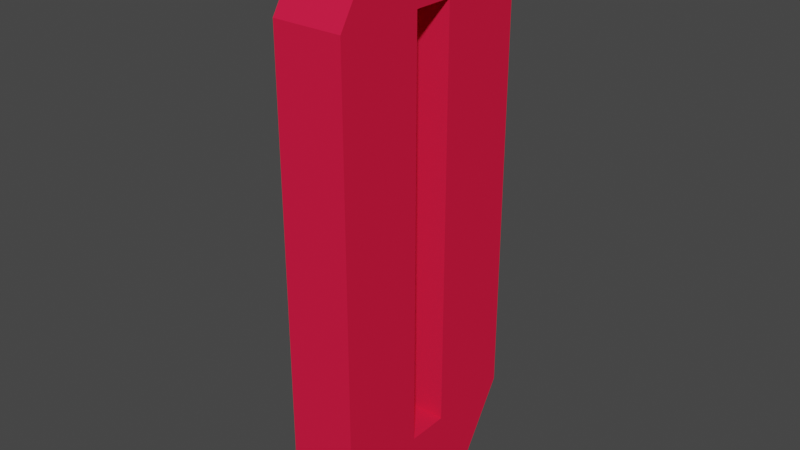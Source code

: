 # Source: thermometer.blend  (saved by Blender 2.90.8; exported with 4.5.12 LTS)
import bpy
from mathutils import Matrix  # noqa: F401  (used for matrix-valued properties, if any)

bpy.ops.wm.read_factory_settings(use_empty=True)
scene = bpy.context.scene
scene.name = 'Scene'

# ---- collections
col_collection = bpy.data.collections.new('Collection'); scene.collection.children.link(col_collection)

# ---- materials (node trees are filled in below, after node groups)
mat_meter = bpy.data.materials.new('meter')
mat_meter.use_transparent_shadow = False

# ---- material node trees
mat_meter.use_nodes = True; mat_meter.node_tree.nodes.clear()
_N = mat_meter.node_tree.nodes; _L = mat_meter.node_tree.links
n0 = _N.new('ShaderNodeBsdfPrincipled'); n0.name = 'Principled BSDF'; n0.location = (10, 300)
n0.distribution = 'GGX'
n0.subsurface_method = 'BURLEY'
n0.inputs[0].default_value = (0.8, 0.01363, 0.05733, 1.0)
n0.inputs[2].default_value = 0.1508
n0.inputs[3].default_value = 1.45
n0.inputs[13].default_value = 0.0
n0.inputs[27].default_value = (0.0, 0.0, 0.0, 1.0)
n0.inputs[28].default_value = 1.0
n1 = _N.new('ShaderNodeOutputMaterial'); n1.name = 'Material Output'; n1.location = (300, 300)
_L.new(n0.outputs[0], n1.inputs[0])
n1.is_active_output = True

# ---- world
world_world = bpy.data.worlds.new('World'); scene.world = world_world
world_world.use_nodes = True; world_world.node_tree.nodes.clear()
_N = world_world.node_tree.nodes; _L = world_world.node_tree.links
n0 = _N.new('ShaderNodeOutputWorld'); n0.name = 'World Output'; n0.location = (300, 300)
n1 = _N.new('ShaderNodeBackground'); n1.name = 'Background'; n1.location = (10, 300)
n1.inputs[0].default_value = (0.05088, 0.05088, 0.05088, 1.0)
_L.new(n1.outputs[0], n0.inputs[0])
n0.is_active_output = True
world_world.color = (0.05088, 0.05088, 0.05088)
world_world.use_sun_shadow = False
world_world.sun_shadow_jitter_overblur = 0.0

# ---- meshes
me_cube_001 = bpy.data.meshes.new('Cube.001')
me_cube_001.from_pydata([(1.0, -0.1902, 1.0), (-1.0, 0.1902, 1.0), (1.0, 0.1902, 1.0), (-1.0, -0.1902, 1.0), (1.0, 0.1902, -1.0), (-1.0, -0.1902, -1.0), (1.0, -0.1902, -1.0), (-1.0, 0.1902, -1.0), (-1.0, 0.5707, -1.0), (-1.0, -0.5707, -1.0), (-1.0, -0.5707, 1.0), (-1.0, 0.5707, 1.0), (1.0, -0.5707, -1.0), (1.0, 0.5707, -1.0), (1.0, 0.5707, 1.0), (1.0, -0.5707, 1.0), (-1.0, -1.0, -0.7347), (-1.0, -1.0, 0.7347), (-1.0, 1.0, 0.7347), (-1.0, 1.0, -0.7347), (1.0, 1.0, 0.7347), (1.0, 1.0, -0.7347), (1.0, -1.0, 0.7347), (1.0, -1.0, -0.7347), (1.0, 0.5707, 0.7347), (1.0, 0.5707, -0.7347), (1.0, -0.5707, 0.7347), (1.0, -0.5707, -0.7347), (-1.0, -0.5707, 0.7347), (-1.0, -0.5707, -0.7347), (-1.0, 0.5707, 0.7347), (-1.0, 0.5707, -0.7347), (-1.0, -0.1902, -0.7347), (-1.0, 0.1902, -0.7347), (-1.0, -0.1902, 0.7347), (-1.0, 0.1902, 0.7347), (1.0, 0.1902, -0.7347), (1.0, -0.1902, -0.7347), (1.0, 0.1902, 0.7347), (1.0, -0.1902, 0.7347)], [], [(22, 15, 10, 17), (17, 10, 28), (8, 31, 19), (19, 21, 13, 8), (4, 36, 37, 6), (25, 13, 21), (12, 27, 23), (0, 3, 10, 15), (13, 25, 36, 4), (5, 6, 12, 9), (29, 9, 16), (39, 0, 15, 26), (9, 12, 23, 16), (35, 1, 11, 30), (7, 33, 31, 8), (33, 35, 30, 31), (16, 17, 28, 29), (6, 37, 27, 12), (37, 39, 26, 27), (25, 24, 38, 36), (21, 20, 24, 25), (18, 30, 11), (23, 22, 17, 16), (18, 11, 14, 20), (27, 26, 22, 23), (20, 14, 24), (19, 18, 20, 21), (22, 26, 15), (31, 30, 18, 19), (29, 28, 34, 32), (32, 34, 35, 33), (9, 29, 32, 5), (5, 32, 33, 7), (28, 10, 3, 34), (34, 3, 1, 35), (24, 14, 2, 38), (38, 2, 0, 39), (8, 13, 4, 7), (7, 4, 6, 5), (14, 11, 1, 2), (2, 1, 3, 0), (34, 35, 38, 39), (34, 39, 37, 32), (32, 37, 36, 33), (38, 35, 33, 36)])
_uv = me_cube_001.uv_layers.new(name='UVMap')
_uv.uv.foreach_set('vector', [0.5417, 0.75, 0.625, 0.6667, 0.625, 0.08333, 0.5417, 1.0, 0.5417, 0.0, 0.625, 0.08333, 0.5417, 0.08333, 0.375, 0.1667, 0.4583, 0.1667, 0.4583, 0.25, 0.4583, 0.25, 0.4583, 0.5, 0.375, 0.5833, 0.125, 0.5833, 0.375, 0.6111, 0.4583, 0.6111, 0.4583, 0.6389, 0.375, 0.6389, 0.4583, 0.5833, 0.375, 0.5833, 0.4583, 0.5, 0.375, 0.6667, 0.4583, 0.6667, 0.4583, 0.75, 0.625, 0.6389, 0.875, 0.6389, 0.875, 0.6667, 0.625, 0.6667, 0.375, 0.5833, 0.4583, 0.5833, 0.4583, 0.6111, 0.375, 0.6111, 0.125, 0.6389, 0.375, 0.6389, 0.375, 0.6667, 0.125, 0.6667, 0.4583, 0.08333, 0.125, 0.6667, 0.4583, 0.0, 0.5417, 0.6389, 0.625, 0.6389, 0.625, 0.6667, 0.5417, 0.6667, 0.125, 0.6667, 0.375, 0.6667, 0.4583, 0.75, 0.4583, 1.0, 0.5417, 0.1389, 0.625, 0.1389, 0.625, 0.1667, 0.5417, 0.1667, 0.375, 0.1389, 0.4583, 0.1389, 0.4583, 0.1667, 0.375, 0.1667, 0.4583, 0.1389, 0.5417, 0.1389, 0.5417, 0.1667, 0.4583, 0.1667, 0.4583, 0.0, 0.5417, 0.0, 0.5417, 0.08333, 0.4583, 0.08333, 0.375, 0.6389, 0.4583, 0.6389, 0.4583, 0.6667, 0.375, 0.6667, 0.4583, 0.6389, 0.5417, 0.6389, 0.5417, 0.6667, 0.4583, 0.6667, 0.4583, 0.5833, 0.5417, 0.5833, 0.5417, 0.6111, 0.4583, 0.6111, 0.4583, 0.5, 0.5417, 0.5, 0.5417, 0.5833, 0.4583, 0.5833, 0.5417, 0.25, 0.5417, 0.1667, 0.625, 0.1667, 0.4583, 0.75, 0.5417, 0.75, 0.5417, 1.0, 0.4583, 1.0, 0.5417, 0.25, 0.875, 0.5833, 0.625, 0.5833, 0.5417, 0.5, 0.4583, 0.6667, 0.5417, 0.6667, 0.5417, 0.75, 0.4583, 0.75, 0.5417, 0.5, 0.625, 0.5833, 0.5417, 0.5833, 0.4583, 0.25, 0.5417, 0.25, 0.5417, 0.5, 0.4583, 0.5, 0.5417, 0.75, 0.5417, 0.6667, 0.625, 0.6667, 0.4583, 0.1667, 0.5417, 0.1667, 0.5417, 0.25, 0.4583, 0.25, 0.4583, 0.08333, 0.5417, 0.08333, 0.5417, 0.1111, 0.4583, 0.1111, 0.4583, 0.1111, 0.5417, 0.1111, 0.5417, 0.1389, 0.4583, 0.1389, 0.375, 0.08333, 0.4583, 0.08333, 0.4583, 0.1111, 0.375, 0.1111, 0.375, 0.1111, 0.4583, 0.1111, 0.4583, 0.1389, 0.375, 0.1389, 0.5417, 0.08333, 0.625, 0.08333, 0.625, 0.1111, 0.5417, 0.1111, 0.5417, 0.1111, 0.625, 0.1111, 0.625, 0.1389, 0.5417, 0.1389, 0.5417, 0.5833, 0.625, 0.5833, 0.625, 0.6111, 0.5417, 0.6111, 0.5417, 0.6111, 0.625, 0.6111, 0.625, 0.6389, 0.5417, 0.6389, 0.125, 0.5833, 0.375, 0.5833, 0.375, 0.6111, 0.125, 0.6111, 0.125, 0.6111, 0.375, 0.6111, 0.375, 0.6389, 0.125, 0.6389, 0.625, 0.5833, 0.875, 0.5833, 0.875, 0.6111, 0.625, 0.6111, 0.625, 0.6111, 0.875, 0.6111, 0.875, 0.6389, 0.625, 0.6389, 0.5417, 0.1111, 0.5417, 0.1389, 0.5417, 0.6111, 0.5417, 0.6389, 0.0, 0.0, 0.0, 0.0, 0.0, 0.0, 0.0, 0.0, 0.0, 0.0, 0.0, 0.0, 0.0, 0.0, 0.0, 0.0, 0.0, 0.0, 0.0, 0.0, 0.0, 0.0, 0.0, 0.0])
me_cube_001.materials.append(mat_meter)
me_cube_001.use_remesh_fix_poles = True
me_cube_001.use_remesh_preserve_attributes = False
me_cube_001.use_mirror_vertex_groups = False
me_cube_001.update()

# ---- objects
ob_cube = bpy.data.objects.new('Cube', me_cube_001)

# ---- transforms, parenting, visibility, modifiers, constraints
ob_cube.location = (0.0, 0.0, 6.137)
ob_cube.scale = (0.7524, 2.36, -6.136)
ob_cube.lineart.crease_threshold = 0.0

# ---- collection membership
col_collection.objects.link(ob_cube)

# ---- scene / render settings (as saved in the file)
scene.frame_start = 1; scene.frame_end = 250; scene.frame_set(1)
scene.render.engine = 'BLENDER_EEVEE_NEXT'
scene.cycles.use_denoising = False
scene.cycles.samples = 128
scene.cycles.sampling_pattern = 'TABULATED_SOBOL'
scene.cycles.use_adaptive_sampling = False
scene.cycles.use_light_tree = False
scene.view_settings.view_transform = 'Filmic'
bpy.context.view_layer.update()

# ---- added for rendering (the .blend has no active camera and no usable light): camera, sun
cam_auto = bpy.data.cameras.new('AutoCamera')
cam_auto.lens = 50.0
cam_auto.sensor_width = 36.0
cam_auto.clip_end = 1000.0
ob_auto_camera = bpy.data.objects.new('AutoCamera', cam_auto)
scene.collection.objects.link(ob_auto_camera)
ob_auto_camera.location = (12.2447, -14.6937, 15.9325)
ob_auto_camera.rotation_euler = (1.09748, -7.21219e-08, 0.694738)
scene.camera = ob_auto_camera
light_auto_sun = bpy.data.lights.new('AutoSun', 'SUN')
light_auto_sun.energy = 3.0
light_auto_sun.angle = 0.0523599
ob_auto_sun = bpy.data.objects.new('AutoSun', light_auto_sun)
scene.collection.objects.link(ob_auto_sun)
ob_auto_sun.rotation_euler = (0.872665, 0.174533, 0.523599)
bpy.context.view_layer.update()
